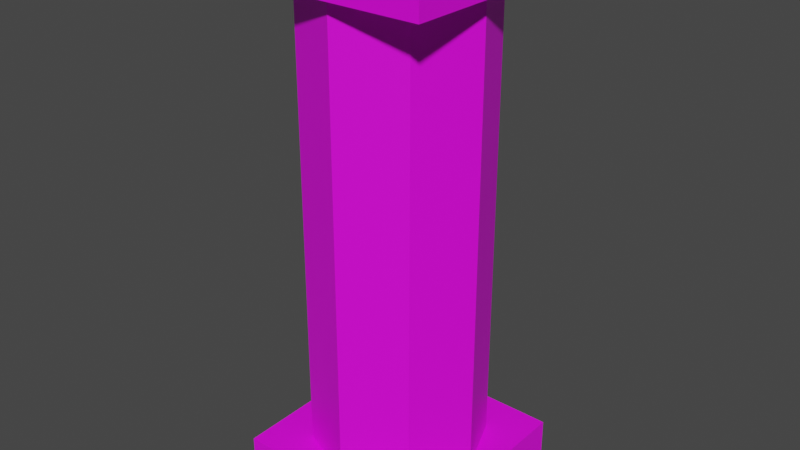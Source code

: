 # Source: column_mid.blend  (saved by Blender 2.80.75; exported with 4.5.12 LTS)
import bpy
from mathutils import Matrix  # noqa: F401  (used for matrix-valued properties, if any)

bpy.ops.wm.read_factory_settings(use_empty=True)
scene = bpy.context.scene
scene.name = 'Scene'

# ---- collections
col_collection = bpy.data.collections.new('Collection'); scene.collection.children.link(col_collection)

# ---- images (referenced by path relative to the original .blend; pixels are not part of the script)
import os
ASSET_DIR = os.environ.get("B2B_ASSET_DIR", "")  # directory of the original .blend (textures are referenced by path, not embedded)
HERE = os.path.dirname(os.path.abspath(__file__))  # packed textures are extracted next to this script under _unpacked/

def load_image(name, relpath, width, height, colorspace="sRGB"):
    """Load a texture the original file referenced (path relative to the .blend, or extracted next to this script)."""
    p = next((c for c in (os.path.join(HERE, relpath), os.path.join(ASSET_DIR, relpath)) if relpath and os.path.exists(c)), "")
    if p:
        img = bpy.data.images.load(p, check_existing=True)
        img.name = name
    else:  # same state as the original file: an image datablock whose file is absent (Cycles renders it pink)
        img = bpy.data.images.new(name, width, height)
        img.source = "FILE"
        img.filepath = "//" + (relpath or name)
    img.colorspace_settings.name = colorspace
    return img
img_untitled = load_image('Untitled', 'pill_texture.png', 1024, 1024, 'sRGB')

# ---- materials (node trees are filled in below, after node groups)
mat_material = bpy.data.materials.new('Material')
mat_material.use_transparent_shadow = False

# ---- material node trees
mat_material.use_nodes = True; mat_material.node_tree.nodes.clear()
_N = mat_material.node_tree.nodes; _L = mat_material.node_tree.links
n0 = _N.new('ShaderNodeOutputMaterial'); n0.name = 'Material Output'; n0.location = (300, 300)
n1 = _N.new('ShaderNodeBsdfPrincipled'); n1.name = 'Principled BSDF'; n1.location = (10, 300)
n1.distribution = 'GGX'
n1.subsurface_method = 'BURLEY'
n1.inputs[3].default_value = 1.45
n1.inputs[27].default_value = (0.0, 0.0, 0.0, 1.0)
n1.inputs[28].default_value = 1.0
n2 = _N.new('ShaderNodeTexImage'); n2.name = 'Image Texture'; n2.location = (-280, 260)
n2.image = img_untitled
n2.interpolation = 'Closest'
_L.new(n1.outputs[0], n0.inputs[0])
_L.new(n2.outputs[0], n1.inputs[0])
n0.is_active_output = True

# ---- world
world_world = bpy.data.worlds.new('World'); scene.world = world_world
world_world.use_nodes = True; world_world.node_tree.nodes.clear()
_N = world_world.node_tree.nodes; _L = world_world.node_tree.links
n0 = _N.new('ShaderNodeOutputWorld'); n0.name = 'World Output'; n0.location = (300, 300)
n1 = _N.new('ShaderNodeBackground'); n1.name = 'Background'; n1.location = (10, 300)
n1.inputs[0].default_value = (0.05088, 0.05088, 0.05088, 1.0)
_L.new(n1.outputs[0], n0.inputs[0])
n0.is_active_output = True
world_world.color = (0.05088, 0.05088, 0.05088)
world_world.use_sun_shadow = False
world_world.sun_shadow_jitter_overblur = 0.0

# ---- meshes
me_cylinder_002 = bpy.data.meshes.new('Cylinder.002')
me_cylinder_002.from_pydata([(0.0, 0.0625, -0.0875), (0.0, 0.0625, 0.0875), (0.04419, 0.04419, -0.0875), (0.04419, 0.04419, 0.0875), (0.0625, -2.732e-09, -0.0875), (0.0625, -2.732e-09, 0.0875), (0.04419, -0.04419, -0.0875), (0.04419, -0.04419, 0.0875), (-5.464e-09, -0.0625, -0.0875), (-5.464e-09, -0.0625, 0.0875), (-0.04419, -0.04419, -0.0875), (-0.04419, -0.04419, 0.0875), (-0.0625, 7.453e-10, -0.0875), (-0.0625, 7.453e-10, 0.0875), (-0.04419, 0.04419, -0.0875), (-0.04419, 0.04419, 0.0875), (-0.07376, -0.07376, 0.08533), (-0.07376, -0.07376, 0.1011), (-0.07376, 0.07376, 0.08533), (-0.07376, 0.07376, 0.1011), (0.07376, -0.07376, 0.08533), (0.07376, -0.07376, 0.1011), (0.07376, 0.07376, 0.08533), (0.07376, 0.07376, 0.1011), (-0.07376, -0.07376, -0.09955), (-0.07376, -0.07376, -0.0838), (-0.07376, 0.07376, -0.09955), (-0.07376, 0.07376, -0.0838), (0.07376, -0.07376, -0.09955), (0.07376, -0.07376, -0.0838), (0.07376, 0.07376, -0.09955), (0.07376, 0.07376, -0.0838)], [], [(0, 1, 3, 2), (2, 3, 5, 4), (4, 5, 7, 6), (6, 7, 9, 8), (8, 9, 11, 10), (10, 11, 13, 12), (3, 1, 15, 13, 11, 9, 7, 5), (12, 13, 15, 14), (14, 15, 1, 0), (0, 2, 4, 6, 8, 10, 12, 14), (16, 17, 19, 18), (18, 19, 23, 22), (22, 23, 21, 20), (20, 21, 17, 16), (18, 22, 20, 16), (23, 19, 17, 21), (24, 25, 27, 26), (26, 27, 31, 30), (30, 31, 29, 28), (28, 29, 25, 24), (26, 30, 28, 24), (31, 27, 25, 29)])
_uv = me_cylinder_002.uv_layers.new(name='UVMap')
_uv.uv.foreach_set('vector', [0.3985, 0.1567, 0.3985, 0.1694, 0.3349, 0.1694, 0.3349, 0.1567, 0.3349, 0.1567, 0.3349, 0.1694, 0.3986, 0.1694, 0.3986, 0.1567, 0.3986, 0.1567, 0.3986, 0.1694, 0.335, 0.1694, 0.335, 0.1567, 0.335, 0.1567, 0.335, 0.1694, 0.3984, 0.1694, 0.3984, 0.1567, 0.3984, 0.1567, 0.3984, 0.1694, 0.3348, 0.1694, 0.3348, 0.1567, 0.3348, 0.1567, 0.3348, 0.1694, 0.3982, 0.1694, 0.3982, 0.1567, 0.4197, 0.4197, 0.25, 0.49, 0.08029, 0.4197, 0.01, 0.25, 0.08029, 0.08029, 0.25, 0.01, 0.4197, 0.08029, 0.49, 0.25, 0.3982, 0.1567, 0.3982, 0.1694, 0.3346, 0.1694, 0.3346, 0.1567, 0.3346, 0.1567, 0.3346, 0.1694, 0.398, 0.1694, 0.398, 0.1567, 0.75, 0.49, 0.9197, 0.4197, 0.99, 0.25, 0.9197, 0.08029, 0.75, 0.01, 0.5803, 0.08029, 0.51, 0.25, 0.5803, 0.4197, 0.5123, 0.1354, 0.5073, 0.1354, 0.5073, 0.1304, 0.5123, 0.1304, 0.5123, 0.1304, 0.5073, 0.1304, 0.5073, 0.1254, 0.5123, 0.1254, 0.5123, 0.1254, 0.5073, 0.1254, 0.5073, 0.1203, 0.5123, 0.1203, 0.5123, 0.1203, 0.5073, 0.1203, 0.5073, 0.1153, 0.5123, 0.1153, 0.7012, 0.03111, 0.6861, 0.03111, 0.6861, 0.01607, 0.7012, 0.01607, 0.5073, 0.1254, 0.5023, 0.1254, 0.5023, 0.1203, 0.5073, 0.1203, 0.5123, 0.1354, 0.5073, 0.1354, 0.5073, 0.1304, 0.5123, 0.1304, 0.5123, 0.1304, 0.5073, 0.1304, 0.5073, 0.1254, 0.5123, 0.1254, 0.5123, 0.1254, 0.5073, 0.1254, 0.5073, 0.1203, 0.5123, 0.1203, 0.5123, 0.1203, 0.5073, 0.1203, 0.5073, 0.1153, 0.5123, 0.1153, 0.7012, 0.03111, 0.6861, 0.03111, 0.6861, 0.01607, 0.7012, 0.01607, 0.5073, 0.1254, 0.5023, 0.1254, 0.5023, 0.1203, 0.5073, 0.1203])
me_cylinder_002.materials.append(mat_material)
me_cylinder_002.use_remesh_preserve_volume = False
me_cylinder_002.use_remesh_preserve_attributes = False
me_cylinder_002.use_mirror_vertex_groups = False
me_cylinder_002.update()

# ---- objects
ob_cylinder = bpy.data.objects.new('Cylinder', me_cylinder_002)

# ---- transforms, parenting, visibility, modifiers, constraints
ob_cylinder.location = (0.0, 0.0, 0.0)
ob_cylinder.scale = (3.215, 3.215, 6.295)
ob_cylinder.lineart.crease_threshold = 0.0

# ---- collection membership
col_collection.objects.link(ob_cylinder)

# ---- scene / render settings (as saved in the file)
scene.frame_start = 1; scene.frame_end = 250; scene.frame_set(1)
scene.render.engine = 'BLENDER_EEVEE_NEXT'
scene.cycles.use_denoising = False
scene.cycles.samples = 128
scene.cycles.sampling_pattern = 'TABULATED_SOBOL'
scene.cycles.use_adaptive_sampling = False
scene.cycles.use_light_tree = False
scene.view_settings.view_transform = 'Filmic'
bpy.context.view_layer.update()

# ---- added for rendering (the .blend has no active camera and no usable light): camera, sun
cam_auto = bpy.data.cameras.new('AutoCamera')
cam_auto.lens = 50.0
cam_auto.sensor_width = 36.0
cam_auto.clip_end = 1000.0
ob_auto_camera = bpy.data.objects.new('AutoCamera', cam_auto)
scene.collection.objects.link(ob_auto_camera)
ob_auto_camera.location = (1.32319, -1.58783, 1.06336)
ob_auto_camera.rotation_euler = (1.09748, -7.21219e-08, 0.694738)
scene.camera = ob_auto_camera
light_auto_sun = bpy.data.lights.new('AutoSun', 'SUN')
light_auto_sun.energy = 3.0
light_auto_sun.angle = 0.0523599
ob_auto_sun = bpy.data.objects.new('AutoSun', light_auto_sun)
scene.collection.objects.link(ob_auto_sun)
ob_auto_sun.rotation_euler = (0.872665, 0.174533, 0.523599)
bpy.context.view_layer.update()
